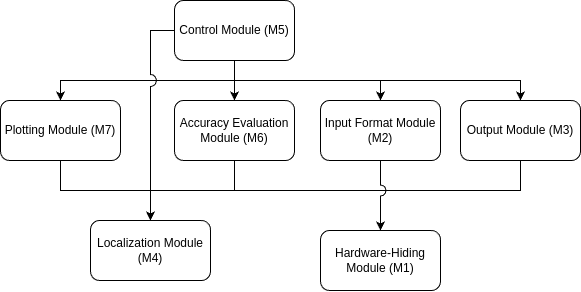

The diagram above was exported from draw.io. Its source (the exported page's mxGraphModel, read from the mxfile embedded in the PNG):
<mxGraphModel dx="988" dy="476" grid="1" gridSize="10" guides="1" tooltips="1" connect="1" arrows="1" fold="1" page="1" pageScale="1" pageWidth="827" pageHeight="1169" background="#ffffff" math="0" shadow="0">
  <root>
    <mxCell id="0" />
    <mxCell id="1" parent="0" />
    <mxCell id="UsaBMrkuTe4GhjUeiIiA-48" value="" style="edgeStyle=orthogonalEdgeStyle;rounded=0;orthogonalLoop=1;jettySize=auto;html=1;" parent="1" source="UsaBMrkuTe4GhjUeiIiA-1" target="UsaBMrkuTe4GhjUeiIiA-47" edge="1">
      <mxGeometry relative="1" as="geometry" />
    </mxCell>
    <mxCell id="UsaBMrkuTe4GhjUeiIiA-57" style="edgeStyle=orthogonalEdgeStyle;rounded=0;orthogonalLoop=1;jettySize=auto;html=1;entryX=0.5;entryY=0;entryDx=0;entryDy=0;" parent="1" source="UsaBMrkuTe4GhjUeiIiA-1" target="UsaBMrkuTe4GhjUeiIiA-3" edge="1">
      <mxGeometry relative="1" as="geometry">
        <Array as="points">
          <mxPoint x="414" y="90" />
          <mxPoint x="700" y="90" />
        </Array>
      </mxGeometry>
    </mxCell>
    <mxCell id="UsaBMrkuTe4GhjUeiIiA-58" style="edgeStyle=orthogonalEdgeStyle;rounded=0;orthogonalLoop=1;jettySize=auto;html=1;entryX=0.5;entryY=0;entryDx=0;entryDy=0;" parent="1" source="UsaBMrkuTe4GhjUeiIiA-1" target="UsaBMrkuTe4GhjUeiIiA-6" edge="1">
      <mxGeometry relative="1" as="geometry">
        <Array as="points">
          <mxPoint x="414" y="90" />
          <mxPoint x="240" y="90" />
        </Array>
      </mxGeometry>
    </mxCell>
    <mxCell id="e6Cmyu_ibJfhOxDZaPG7-11" style="edgeStyle=orthogonalEdgeStyle;rounded=0;orthogonalLoop=1;jettySize=auto;html=1;entryX=0.5;entryY=0;entryDx=0;entryDy=0;jumpStyle=arc;jumpSize=12;" edge="1" parent="1" source="UsaBMrkuTe4GhjUeiIiA-1" target="UsaBMrkuTe4GhjUeiIiA-8">
      <mxGeometry relative="1" as="geometry">
        <Array as="points">
          <mxPoint x="330" y="40" />
        </Array>
      </mxGeometry>
    </mxCell>
    <mxCell id="e6Cmyu_ibJfhOxDZaPG7-12" style="edgeStyle=orthogonalEdgeStyle;rounded=0;orthogonalLoop=1;jettySize=auto;html=1;" edge="1" parent="1" source="UsaBMrkuTe4GhjUeiIiA-1" target="UsaBMrkuTe4GhjUeiIiA-5">
      <mxGeometry relative="1" as="geometry">
        <Array as="points">
          <mxPoint x="414" y="90" />
          <mxPoint x="560" y="90" />
        </Array>
      </mxGeometry>
    </mxCell>
    <mxCell id="UsaBMrkuTe4GhjUeiIiA-1" value="Control Module (M5)" style="rounded=1;whiteSpace=wrap;html=1;" parent="1" vertex="1">
      <mxGeometry x="354" y="10" width="120" height="60" as="geometry" />
    </mxCell>
    <mxCell id="UsaBMrkuTe4GhjUeiIiA-55" style="edgeStyle=orthogonalEdgeStyle;rounded=0;orthogonalLoop=1;jettySize=auto;html=1;entryX=0.5;entryY=0;entryDx=0;entryDy=0;" parent="1" source="UsaBMrkuTe4GhjUeiIiA-3" target="UsaBMrkuTe4GhjUeiIiA-8" edge="1">
      <mxGeometry relative="1" as="geometry">
        <Array as="points">
          <mxPoint x="700" y="200" />
          <mxPoint x="330" y="200" />
        </Array>
      </mxGeometry>
    </mxCell>
    <mxCell id="UsaBMrkuTe4GhjUeiIiA-3" value="Output Module (M3)" style="rounded=1;whiteSpace=wrap;html=1;" parent="1" vertex="1">
      <mxGeometry x="640" y="110" width="120" height="60" as="geometry" />
    </mxCell>
    <mxCell id="e6Cmyu_ibJfhOxDZaPG7-13" value="" style="edgeStyle=orthogonalEdgeStyle;rounded=0;orthogonalLoop=1;jettySize=auto;html=1;jumpStyle=arc;jumpSize=11;" edge="1" parent="1" source="UsaBMrkuTe4GhjUeiIiA-5" target="UsaBMrkuTe4GhjUeiIiA-9">
      <mxGeometry relative="1" as="geometry" />
    </mxCell>
    <mxCell id="UsaBMrkuTe4GhjUeiIiA-5" value="Input Format Module (M2)" style="rounded=1;whiteSpace=wrap;html=1;" parent="1" vertex="1">
      <mxGeometry x="500" y="110" width="120" height="60" as="geometry" />
    </mxCell>
    <mxCell id="UsaBMrkuTe4GhjUeiIiA-54" style="edgeStyle=orthogonalEdgeStyle;rounded=0;orthogonalLoop=1;jettySize=auto;html=1;entryX=0.5;entryY=0;entryDx=0;entryDy=0;" parent="1" source="UsaBMrkuTe4GhjUeiIiA-6" target="UsaBMrkuTe4GhjUeiIiA-8" edge="1">
      <mxGeometry relative="1" as="geometry">
        <Array as="points">
          <mxPoint x="240" y="200" />
          <mxPoint x="330" y="200" />
        </Array>
      </mxGeometry>
    </mxCell>
    <mxCell id="UsaBMrkuTe4GhjUeiIiA-6" value="Plotting Module (M7)" style="rounded=1;whiteSpace=wrap;html=1;" parent="1" vertex="1">
      <mxGeometry x="180" y="110" width="120" height="60" as="geometry" />
    </mxCell>
    <mxCell id="UsaBMrkuTe4GhjUeiIiA-8" value="Localization Module (M4)" style="rounded=1;whiteSpace=wrap;html=1;" parent="1" vertex="1">
      <mxGeometry x="270" y="230" width="120" height="60" as="geometry" />
    </mxCell>
    <mxCell id="UsaBMrkuTe4GhjUeiIiA-9" value="Hardware-Hiding Module (M1)" style="rounded=1;whiteSpace=wrap;html=1;" parent="1" vertex="1">
      <mxGeometry x="500" y="240" width="120" height="60" as="geometry" />
    </mxCell>
    <mxCell id="UsaBMrkuTe4GhjUeiIiA-49" value="" style="edgeStyle=orthogonalEdgeStyle;rounded=0;orthogonalLoop=1;jettySize=auto;html=1;" parent="1" source="UsaBMrkuTe4GhjUeiIiA-47" target="UsaBMrkuTe4GhjUeiIiA-8" edge="1">
      <mxGeometry relative="1" as="geometry">
        <Array as="points">
          <mxPoint x="414" y="200" />
          <mxPoint x="330" y="200" />
        </Array>
      </mxGeometry>
    </mxCell>
    <mxCell id="UsaBMrkuTe4GhjUeiIiA-47" value="Accuracy Evaluation Module (M6)" style="rounded=1;whiteSpace=wrap;html=1;" parent="1" vertex="1">
      <mxGeometry x="354" y="110" width="120" height="60" as="geometry" />
    </mxCell>
  </root>
</mxGraphModel>